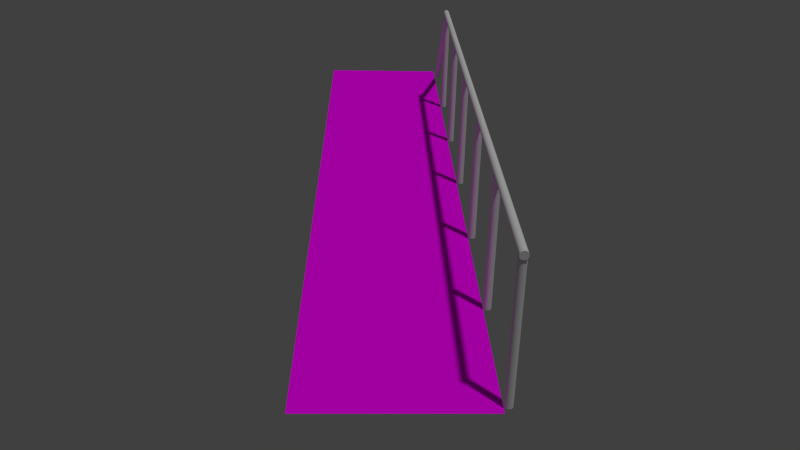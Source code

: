 # Source: bridge_model_new1.blend  (saved by Blender 2.79.0; exported with 4.5.12 LTS)
import bpy
from mathutils import Matrix  # noqa: F401  (used for matrix-valued properties, if any)

bpy.ops.wm.read_factory_settings(use_empty=True)
scene = bpy.context.scene
scene.name = 'Scene'

# ---- collections
col_collection_1 = bpy.data.collections.new('Collection 1'); scene.collection.children.link(col_collection_1)

# ---- images (referenced by path relative to the original .blend; pixels are not part of the script)
import os
ASSET_DIR = os.environ.get("B2B_ASSET_DIR", "")  # directory of the original .blend (textures are referenced by path, not embedded)
HERE = os.path.dirname(os.path.abspath(__file__))  # packed textures are extracted next to this script under _unpacked/

def load_image(name, relpath, width, height, colorspace="sRGB"):
    """Load a texture the original file referenced (path relative to the .blend, or extracted next to this script)."""
    p = next((c for c in (os.path.join(HERE, relpath), os.path.join(ASSET_DIR, relpath)) if relpath and os.path.exists(c)), "")
    if p:
        img = bpy.data.images.load(p, check_existing=True)
        img.name = name
    else:  # same state as the original file: an image datablock whose file is absent (Cycles renders it pink)
        img = bpy.data.images.new(name, width, height)
        img.source = "FILE"
        img.filepath = "//" + (relpath or name)
    img.colorspace_settings.name = colorspace
    return img
img_bridge_texture_jpg = load_image('bridge_texture.jpg', 'bridge_texture.jpg', 1024, 1024, 'sRGB')

# ---- materials (node trees are filled in below, after node groups)
mat_material_001 = bpy.data.materials.new('Material.001')
mat_material_001.alpha_threshold = 0.0
mat_material_001.diffuse_color = (0.8971, 0.8971, 0.8971, 1.0)
mat_material_001.roughness = 0.5

# ---- material node trees
mat_material_001.use_nodes = True; mat_material_001.node_tree.nodes.clear()
_N = mat_material_001.node_tree.nodes; _L = mat_material_001.node_tree.links
n0 = _N.new('ShaderNodeOutputMaterial'); n0.name = 'Material Output'; n0.location = (300, 300)
n1 = _N.new('ShaderNodeBsdfDiffuse'); n1.name = 'Diffuse BSDF'; n1.location = (10, 300)
n2 = _N.new('ShaderNodeTexImage'); n2.name = 'Image Texture'; n2.location = (-186, 360)
n2.width = 140
n2.image = img_bridge_texture_jpg
n3 = _N.new('ShaderNodeTexCoord'); n3.name = 'Texture Coordinate'; n3.location = (-384, 366)
_L.new(n1.outputs[0], n0.inputs[0])
_L.new(n2.outputs[0], n1.inputs[0])
_L.new(n3.outputs[0], n2.inputs[0])
n0.is_active_output = True

# ---- world
world_world = bpy.data.worlds.new('World'); scene.world = world_world
world_world.color = (0.05088, 0.05088, 0.05088)
world_world.use_sun_shadow = False
world_world.sun_shadow_jitter_overblur = 0.0
world_world.cycles.sampling_method = 'NONE'
world_world.cycles.sample_map_resolution = 256

# ---- cameras
cam_camera = bpy.data.cameras.new('Camera')
cam_camera.clip_end = 100.0
cam_camera.lens = 35.0
cam_camera.sensor_width = 32.0
cam_camera.sensor_height = 18.0
cam_camera.ortho_scale = 7.314
cam_camera.dof.focus_distance = 0.0

# ---- lights
light_sun = bpy.data.lights.new('Sun', 'SUN')
light_sun.transmission_factor = 0.0
light_sun.angle = 0.03999
light_sun.energy = 1.0
light_sun.shadow_buffer_clip_start = 0.5
light_sun.shadow_soft_size = 0.02
light_sun.shadow_cascade_max_distance = 1000.0
light_sun.cycles.use_multiple_importance_sampling = False

# ---- meshes
me_plane = bpy.data.meshes.new('Plane')
me_plane.from_pydata([(-1.0, -1.0, 0.0), (1.0, -1.0, 0.0), (-1.0, 1.0, 0.0), (1.0, 1.0, 0.0)], [], [(0, 1, 3, 2)])
me_plane.materials.append(mat_material_001)
me_plane.use_remesh_preserve_volume = False
me_plane.use_remesh_preserve_attributes = False
me_plane.use_mirror_vertex_groups = False
me_plane.update()
me_cylinder_008 = bpy.data.meshes.new('Cylinder.008')
me_cylinder_008.from_pydata([(0.0, 0.05, -0.48), (0.0, 0.05, 0.48), (0.009755, 0.04904, -0.48), (0.009755, 0.04904, 0.48), (0.01913, 0.04619, -0.48), (0.01913, 0.04619, 0.48), (0.02778, 0.04157, -0.48), (0.02778, 0.04157, 0.48), (0.03536, 0.03536, -0.48), (0.03536, 0.03536, 0.48), (0.04157, 0.02778, -0.48), (0.04157, 0.02778, 0.48), (0.04619, 0.01913, -0.48), (0.04619, 0.01913, 0.48), (0.04904, 0.009755, -0.48), (0.04904, 0.009755, 0.48), (0.05, 3.775e-09, -0.48), (0.05, 3.775e-09, 0.48), (0.04904, -0.009755, -0.48), (0.04904, -0.009755, 0.48), (0.04619, -0.01913, -0.48), (0.04619, -0.01913, 0.48), (0.04157, -0.02778, -0.48), (0.04157, -0.02778, 0.48), (0.03536, -0.03536, -0.48), (0.03536, -0.03536, 0.48), (0.02778, -0.04157, -0.48), (0.02778, -0.04157, 0.48), (0.01913, -0.04619, -0.48), (0.01913, -0.04619, 0.48), (0.009755, -0.04904, -0.48), (0.009755, -0.04904, 0.48), (-1.629e-08, -0.05, -0.48), (-1.629e-08, -0.05, 0.48), (-0.009755, -0.04904, -0.48), (-0.009755, -0.04904, 0.48), (-0.01913, -0.04619, -0.48), (-0.01913, -0.04619, 0.48), (-0.02778, -0.04157, -0.48), (-0.02778, -0.04157, 0.48), (-0.03536, -0.03536, -0.48), (-0.03536, -0.03536, 0.48), (-0.04157, -0.02778, -0.48), (-0.04157, -0.02778, 0.48), (-0.04619, -0.01913, -0.48), (-0.04619, -0.01913, 0.48), (-0.04904, -0.009754, -0.48), (-0.04904, -0.009754, 0.48), (-0.05, 4.828e-08, -0.48), (-0.05, 4.828e-08, 0.48), (-0.04904, 0.009755, -0.48), (-0.04904, 0.009755, 0.48), (-0.04619, 0.01913, -0.48), (-0.04619, 0.01913, 0.48), (-0.04157, 0.02778, -0.48), (-0.04157, 0.02778, 0.48), (-0.03536, 0.03536, -0.48), (-0.03536, 0.03536, 0.48), (-0.02778, 0.04157, -0.48), (-0.02778, 0.04157, 0.48), (-0.01913, 0.04619, -0.48), (-0.01913, 0.04619, 0.48), (-0.009754, 0.04904, -0.48), (-0.009754, 0.04904, 0.48)], [], [(0, 1, 3, 2), (2, 3, 5, 4), (4, 5, 7, 6), (6, 7, 9, 8), (8, 9, 11, 10), (10, 11, 13, 12), (12, 13, 15, 14), (14, 15, 17, 16), (16, 17, 19, 18), (18, 19, 21, 20), (20, 21, 23, 22), (22, 23, 25, 24), (24, 25, 27, 26), (26, 27, 29, 28), (28, 29, 31, 30), (30, 31, 33, 32), (32, 33, 35, 34), (34, 35, 37, 36), (36, 37, 39, 38), (38, 39, 41, 40), (40, 41, 43, 42), (42, 43, 45, 44), (44, 45, 47, 46), (46, 47, 49, 48), (48, 49, 51, 50), (50, 51, 53, 52), (52, 53, 55, 54), (54, 55, 57, 56), (56, 57, 59, 58), (58, 59, 61, 60), (3, 1, 63, 61, 59, 57, 55, 53, 51, 49, 47, 45, 43, 41, 39, 37, 35, 33, 31, 29, 27, 25, 23, 21, 19, 17, 15, 13, 11, 9, 7, 5), (60, 61, 63, 62), (62, 63, 1, 0), (0, 2, 4, 6, 8, 10, 12, 14, 16, 18, 20, 22, 24, 26, 28, 30, 32, 34, 36, 38, 40, 42, 44, 46, 48, 50, 52, 54, 56, 58, 60, 62)])
me_cylinder_008.use_remesh_preserve_volume = False
me_cylinder_008.use_remesh_preserve_attributes = False
me_cylinder_008.use_mirror_vertex_groups = False
me_cylinder_008.update()
me_cylinder_007 = bpy.data.meshes.new('Cylinder.007')
me_cylinder_007.from_pydata([(0.0, 0.05, -0.48), (0.0, 0.05, 0.48), (0.009755, 0.04904, -0.48), (0.009755, 0.04904, 0.48), (0.01913, 0.04619, -0.48), (0.01913, 0.04619, 0.48), (0.02778, 0.04157, -0.48), (0.02778, 0.04157, 0.48), (0.03536, 0.03536, -0.48), (0.03536, 0.03536, 0.48), (0.04157, 0.02778, -0.48), (0.04157, 0.02778, 0.48), (0.04619, 0.01913, -0.48), (0.04619, 0.01913, 0.48), (0.04904, 0.009755, -0.48), (0.04904, 0.009755, 0.48), (0.05, 3.775e-09, -0.48), (0.05, 3.775e-09, 0.48), (0.04904, -0.009755, -0.48), (0.04904, -0.009755, 0.48), (0.04619, -0.01913, -0.48), (0.04619, -0.01913, 0.48), (0.04157, -0.02778, -0.48), (0.04157, -0.02778, 0.48), (0.03536, -0.03536, -0.48), (0.03536, -0.03536, 0.48), (0.02778, -0.04157, -0.48), (0.02778, -0.04157, 0.48), (0.01913, -0.04619, -0.48), (0.01913, -0.04619, 0.48), (0.009755, -0.04904, -0.48), (0.009755, -0.04904, 0.48), (-1.629e-08, -0.05, -0.48), (-1.629e-08, -0.05, 0.48), (-0.009755, -0.04904, -0.48), (-0.009755, -0.04904, 0.48), (-0.01913, -0.04619, -0.48), (-0.01913, -0.04619, 0.48), (-0.02778, -0.04157, -0.48), (-0.02778, -0.04157, 0.48), (-0.03536, -0.03536, -0.48), (-0.03536, -0.03536, 0.48), (-0.04157, -0.02778, -0.48), (-0.04157, -0.02778, 0.48), (-0.04619, -0.01913, -0.48), (-0.04619, -0.01913, 0.48), (-0.04904, -0.009754, -0.48), (-0.04904, -0.009754, 0.48), (-0.05, 4.828e-08, -0.48), (-0.05, 4.828e-08, 0.48), (-0.04904, 0.009755, -0.48), (-0.04904, 0.009755, 0.48), (-0.04619, 0.01913, -0.48), (-0.04619, 0.01913, 0.48), (-0.04157, 0.02778, -0.48), (-0.04157, 0.02778, 0.48), (-0.03536, 0.03536, -0.48), (-0.03536, 0.03536, 0.48), (-0.02778, 0.04157, -0.48), (-0.02778, 0.04157, 0.48), (-0.01913, 0.04619, -0.48), (-0.01913, 0.04619, 0.48), (-0.009754, 0.04904, -0.48), (-0.009754, 0.04904, 0.48)], [], [(0, 1, 3, 2), (2, 3, 5, 4), (4, 5, 7, 6), (6, 7, 9, 8), (8, 9, 11, 10), (10, 11, 13, 12), (12, 13, 15, 14), (14, 15, 17, 16), (16, 17, 19, 18), (18, 19, 21, 20), (20, 21, 23, 22), (22, 23, 25, 24), (24, 25, 27, 26), (26, 27, 29, 28), (28, 29, 31, 30), (30, 31, 33, 32), (32, 33, 35, 34), (34, 35, 37, 36), (36, 37, 39, 38), (38, 39, 41, 40), (40, 41, 43, 42), (42, 43, 45, 44), (44, 45, 47, 46), (46, 47, 49, 48), (48, 49, 51, 50), (50, 51, 53, 52), (52, 53, 55, 54), (54, 55, 57, 56), (56, 57, 59, 58), (58, 59, 61, 60), (3, 1, 63, 61, 59, 57, 55, 53, 51, 49, 47, 45, 43, 41, 39, 37, 35, 33, 31, 29, 27, 25, 23, 21, 19, 17, 15, 13, 11, 9, 7, 5), (60, 61, 63, 62), (62, 63, 1, 0), (0, 2, 4, 6, 8, 10, 12, 14, 16, 18, 20, 22, 24, 26, 28, 30, 32, 34, 36, 38, 40, 42, 44, 46, 48, 50, 52, 54, 56, 58, 60, 62)])
me_cylinder_007.use_remesh_preserve_volume = False
me_cylinder_007.use_remesh_preserve_attributes = False
me_cylinder_007.use_mirror_vertex_groups = False
me_cylinder_007.update()
me_cylinder_006 = bpy.data.meshes.new('Cylinder.006')
me_cylinder_006.from_pydata([(0.0, 0.05, -0.48), (0.0, 0.05, 0.48), (0.009755, 0.04904, -0.48), (0.009755, 0.04904, 0.48), (0.01913, 0.04619, -0.48), (0.01913, 0.04619, 0.48), (0.02778, 0.04157, -0.48), (0.02778, 0.04157, 0.48), (0.03536, 0.03536, -0.48), (0.03536, 0.03536, 0.48), (0.04157, 0.02778, -0.48), (0.04157, 0.02778, 0.48), (0.04619, 0.01913, -0.48), (0.04619, 0.01913, 0.48), (0.04904, 0.009755, -0.48), (0.04904, 0.009755, 0.48), (0.05, 3.775e-09, -0.48), (0.05, 3.775e-09, 0.48), (0.04904, -0.009755, -0.48), (0.04904, -0.009755, 0.48), (0.04619, -0.01913, -0.48), (0.04619, -0.01913, 0.48), (0.04157, -0.02778, -0.48), (0.04157, -0.02778, 0.48), (0.03536, -0.03536, -0.48), (0.03536, -0.03536, 0.48), (0.02778, -0.04157, -0.48), (0.02778, -0.04157, 0.48), (0.01913, -0.04619, -0.48), (0.01913, -0.04619, 0.48), (0.009755, -0.04904, -0.48), (0.009755, -0.04904, 0.48), (-1.629e-08, -0.05, -0.48), (-1.629e-08, -0.05, 0.48), (-0.009755, -0.04904, -0.48), (-0.009755, -0.04904, 0.48), (-0.01913, -0.04619, -0.48), (-0.01913, -0.04619, 0.48), (-0.02778, -0.04157, -0.48), (-0.02778, -0.04157, 0.48), (-0.03536, -0.03536, -0.48), (-0.03536, -0.03536, 0.48), (-0.04157, -0.02778, -0.48), (-0.04157, -0.02778, 0.48), (-0.04619, -0.01913, -0.48), (-0.04619, -0.01913, 0.48), (-0.04904, -0.009754, -0.48), (-0.04904, -0.009754, 0.48), (-0.05, 4.828e-08, -0.48), (-0.05, 4.828e-08, 0.48), (-0.04904, 0.009755, -0.48), (-0.04904, 0.009755, 0.48), (-0.04619, 0.01913, -0.48), (-0.04619, 0.01913, 0.48), (-0.04157, 0.02778, -0.48), (-0.04157, 0.02778, 0.48), (-0.03536, 0.03536, -0.48), (-0.03536, 0.03536, 0.48), (-0.02778, 0.04157, -0.48), (-0.02778, 0.04157, 0.48), (-0.01913, 0.04619, -0.48), (-0.01913, 0.04619, 0.48), (-0.009754, 0.04904, -0.48), (-0.009754, 0.04904, 0.48)], [], [(0, 1, 3, 2), (2, 3, 5, 4), (4, 5, 7, 6), (6, 7, 9, 8), (8, 9, 11, 10), (10, 11, 13, 12), (12, 13, 15, 14), (14, 15, 17, 16), (16, 17, 19, 18), (18, 19, 21, 20), (20, 21, 23, 22), (22, 23, 25, 24), (24, 25, 27, 26), (26, 27, 29, 28), (28, 29, 31, 30), (30, 31, 33, 32), (32, 33, 35, 34), (34, 35, 37, 36), (36, 37, 39, 38), (38, 39, 41, 40), (40, 41, 43, 42), (42, 43, 45, 44), (44, 45, 47, 46), (46, 47, 49, 48), (48, 49, 51, 50), (50, 51, 53, 52), (52, 53, 55, 54), (54, 55, 57, 56), (56, 57, 59, 58), (58, 59, 61, 60), (3, 1, 63, 61, 59, 57, 55, 53, 51, 49, 47, 45, 43, 41, 39, 37, 35, 33, 31, 29, 27, 25, 23, 21, 19, 17, 15, 13, 11, 9, 7, 5), (60, 61, 63, 62), (62, 63, 1, 0), (0, 2, 4, 6, 8, 10, 12, 14, 16, 18, 20, 22, 24, 26, 28, 30, 32, 34, 36, 38, 40, 42, 44, 46, 48, 50, 52, 54, 56, 58, 60, 62)])
me_cylinder_006.use_remesh_preserve_volume = False
me_cylinder_006.use_remesh_preserve_attributes = False
me_cylinder_006.use_mirror_vertex_groups = False
me_cylinder_006.update()
me_cylinder_005 = bpy.data.meshes.new('Cylinder.005')
me_cylinder_005.from_pydata([(0.0, 0.05, -0.48), (0.0, 0.05, 0.48), (0.009755, 0.04904, -0.48), (0.009755, 0.04904, 0.48), (0.01913, 0.04619, -0.48), (0.01913, 0.04619, 0.48), (0.02778, 0.04157, -0.48), (0.02778, 0.04157, 0.48), (0.03536, 0.03536, -0.48), (0.03536, 0.03536, 0.48), (0.04157, 0.02778, -0.48), (0.04157, 0.02778, 0.48), (0.04619, 0.01913, -0.48), (0.04619, 0.01913, 0.48), (0.04904, 0.009755, -0.48), (0.04904, 0.009755, 0.48), (0.05, 3.775e-09, -0.48), (0.05, 3.775e-09, 0.48), (0.04904, -0.009755, -0.48), (0.04904, -0.009755, 0.48), (0.04619, -0.01913, -0.48), (0.04619, -0.01913, 0.48), (0.04157, -0.02778, -0.48), (0.04157, -0.02778, 0.48), (0.03536, -0.03536, -0.48), (0.03536, -0.03536, 0.48), (0.02778, -0.04157, -0.48), (0.02778, -0.04157, 0.48), (0.01913, -0.04619, -0.48), (0.01913, -0.04619, 0.48), (0.009755, -0.04904, -0.48), (0.009755, -0.04904, 0.48), (-1.629e-08, -0.05, -0.48), (-1.629e-08, -0.05, 0.48), (-0.009755, -0.04904, -0.48), (-0.009755, -0.04904, 0.48), (-0.01913, -0.04619, -0.48), (-0.01913, -0.04619, 0.48), (-0.02778, -0.04157, -0.48), (-0.02778, -0.04157, 0.48), (-0.03536, -0.03536, -0.48), (-0.03536, -0.03536, 0.48), (-0.04157, -0.02778, -0.48), (-0.04157, -0.02778, 0.48), (-0.04619, -0.01913, -0.48), (-0.04619, -0.01913, 0.48), (-0.04904, -0.009754, -0.48), (-0.04904, -0.009754, 0.48), (-0.05, 4.828e-08, -0.48), (-0.05, 4.828e-08, 0.48), (-0.04904, 0.009755, -0.48), (-0.04904, 0.009755, 0.48), (-0.04619, 0.01913, -0.48), (-0.04619, 0.01913, 0.48), (-0.04157, 0.02778, -0.48), (-0.04157, 0.02778, 0.48), (-0.03536, 0.03536, -0.48), (-0.03536, 0.03536, 0.48), (-0.02778, 0.04157, -0.48), (-0.02778, 0.04157, 0.48), (-0.01913, 0.04619, -0.48), (-0.01913, 0.04619, 0.48), (-0.009754, 0.04904, -0.48), (-0.009754, 0.04904, 0.48)], [], [(0, 1, 3, 2), (2, 3, 5, 4), (4, 5, 7, 6), (6, 7, 9, 8), (8, 9, 11, 10), (10, 11, 13, 12), (12, 13, 15, 14), (14, 15, 17, 16), (16, 17, 19, 18), (18, 19, 21, 20), (20, 21, 23, 22), (22, 23, 25, 24), (24, 25, 27, 26), (26, 27, 29, 28), (28, 29, 31, 30), (30, 31, 33, 32), (32, 33, 35, 34), (34, 35, 37, 36), (36, 37, 39, 38), (38, 39, 41, 40), (40, 41, 43, 42), (42, 43, 45, 44), (44, 45, 47, 46), (46, 47, 49, 48), (48, 49, 51, 50), (50, 51, 53, 52), (52, 53, 55, 54), (54, 55, 57, 56), (56, 57, 59, 58), (58, 59, 61, 60), (3, 1, 63, 61, 59, 57, 55, 53, 51, 49, 47, 45, 43, 41, 39, 37, 35, 33, 31, 29, 27, 25, 23, 21, 19, 17, 15, 13, 11, 9, 7, 5), (60, 61, 63, 62), (62, 63, 1, 0), (0, 2, 4, 6, 8, 10, 12, 14, 16, 18, 20, 22, 24, 26, 28, 30, 32, 34, 36, 38, 40, 42, 44, 46, 48, 50, 52, 54, 56, 58, 60, 62)])
me_cylinder_005.use_remesh_preserve_volume = False
me_cylinder_005.use_remesh_preserve_attributes = False
me_cylinder_005.use_mirror_vertex_groups = False
me_cylinder_005.update()
me_cylinder_004 = bpy.data.meshes.new('Cylinder.004')
me_cylinder_004.from_pydata([(0.0, 0.05, -0.48), (0.0, 0.05, 0.48), (0.009755, 0.04904, -0.48), (0.009755, 0.04904, 0.48), (0.01913, 0.04619, -0.48), (0.01913, 0.04619, 0.48), (0.02778, 0.04157, -0.48), (0.02778, 0.04157, 0.48), (0.03536, 0.03536, -0.48), (0.03536, 0.03536, 0.48), (0.04157, 0.02778, -0.48), (0.04157, 0.02778, 0.48), (0.04619, 0.01913, -0.48), (0.04619, 0.01913, 0.48), (0.04904, 0.009755, -0.48), (0.04904, 0.009755, 0.48), (0.05, 3.775e-09, -0.48), (0.05, 3.775e-09, 0.48), (0.04904, -0.009755, -0.48), (0.04904, -0.009755, 0.48), (0.04619, -0.01913, -0.48), (0.04619, -0.01913, 0.48), (0.04157, -0.02778, -0.48), (0.04157, -0.02778, 0.48), (0.03536, -0.03536, -0.48), (0.03536, -0.03536, 0.48), (0.02778, -0.04157, -0.48), (0.02778, -0.04157, 0.48), (0.01913, -0.04619, -0.48), (0.01913, -0.04619, 0.48), (0.009755, -0.04904, -0.48), (0.009755, -0.04904, 0.48), (-1.629e-08, -0.05, -0.48), (-1.629e-08, -0.05, 0.48), (-0.009755, -0.04904, -0.48), (-0.009755, -0.04904, 0.48), (-0.01913, -0.04619, -0.48), (-0.01913, -0.04619, 0.48), (-0.02778, -0.04157, -0.48), (-0.02778, -0.04157, 0.48), (-0.03536, -0.03536, -0.48), (-0.03536, -0.03536, 0.48), (-0.04157, -0.02778, -0.48), (-0.04157, -0.02778, 0.48), (-0.04619, -0.01913, -0.48), (-0.04619, -0.01913, 0.48), (-0.04904, -0.009754, -0.48), (-0.04904, -0.009754, 0.48), (-0.05, 4.828e-08, -0.48), (-0.05, 4.828e-08, 0.48), (-0.04904, 0.009755, -0.48), (-0.04904, 0.009755, 0.48), (-0.04619, 0.01913, -0.48), (-0.04619, 0.01913, 0.48), (-0.04157, 0.02778, -0.48), (-0.04157, 0.02778, 0.48), (-0.03536, 0.03536, -0.48), (-0.03536, 0.03536, 0.48), (-0.02778, 0.04157, -0.48), (-0.02778, 0.04157, 0.48), (-0.01913, 0.04619, -0.48), (-0.01913, 0.04619, 0.48), (-0.009754, 0.04904, -0.48), (-0.009754, 0.04904, 0.48)], [], [(0, 1, 3, 2), (2, 3, 5, 4), (4, 5, 7, 6), (6, 7, 9, 8), (8, 9, 11, 10), (10, 11, 13, 12), (12, 13, 15, 14), (14, 15, 17, 16), (16, 17, 19, 18), (18, 19, 21, 20), (20, 21, 23, 22), (22, 23, 25, 24), (24, 25, 27, 26), (26, 27, 29, 28), (28, 29, 31, 30), (30, 31, 33, 32), (32, 33, 35, 34), (34, 35, 37, 36), (36, 37, 39, 38), (38, 39, 41, 40), (40, 41, 43, 42), (42, 43, 45, 44), (44, 45, 47, 46), (46, 47, 49, 48), (48, 49, 51, 50), (50, 51, 53, 52), (52, 53, 55, 54), (54, 55, 57, 56), (56, 57, 59, 58), (58, 59, 61, 60), (3, 1, 63, 61, 59, 57, 55, 53, 51, 49, 47, 45, 43, 41, 39, 37, 35, 33, 31, 29, 27, 25, 23, 21, 19, 17, 15, 13, 11, 9, 7, 5), (60, 61, 63, 62), (62, 63, 1, 0), (0, 2, 4, 6, 8, 10, 12, 14, 16, 18, 20, 22, 24, 26, 28, 30, 32, 34, 36, 38, 40, 42, 44, 46, 48, 50, 52, 54, 56, 58, 60, 62)])
me_cylinder_004.use_remesh_preserve_volume = False
me_cylinder_004.use_remesh_preserve_attributes = False
me_cylinder_004.use_mirror_vertex_groups = False
me_cylinder_004.update()
me_cylinder_003 = bpy.data.meshes.new('Cylinder.003')
me_cylinder_003.from_pydata([(0.0, 0.05, -0.48), (0.0, 0.05, 0.48), (0.009755, 0.04904, -0.48), (0.009755, 0.04904, 0.48), (0.01913, 0.04619, -0.48), (0.01913, 0.04619, 0.48), (0.02778, 0.04157, -0.48), (0.02778, 0.04157, 0.48), (0.03536, 0.03536, -0.48), (0.03536, 0.03536, 0.48), (0.04157, 0.02778, -0.48), (0.04157, 0.02778, 0.48), (0.04619, 0.01913, -0.48), (0.04619, 0.01913, 0.48), (0.04904, 0.009755, -0.48), (0.04904, 0.009755, 0.48), (0.05, 3.775e-09, -0.48), (0.05, 3.775e-09, 0.48), (0.04904, -0.009755, -0.48), (0.04904, -0.009755, 0.48), (0.04619, -0.01913, -0.48), (0.04619, -0.01913, 0.48), (0.04157, -0.02778, -0.48), (0.04157, -0.02778, 0.48), (0.03536, -0.03536, -0.48), (0.03536, -0.03536, 0.48), (0.02778, -0.04157, -0.48), (0.02778, -0.04157, 0.48), (0.01913, -0.04619, -0.48), (0.01913, -0.04619, 0.48), (0.009755, -0.04904, -0.48), (0.009755, -0.04904, 0.48), (-1.629e-08, -0.05, -0.48), (-1.629e-08, -0.05, 0.48), (-0.009755, -0.04904, -0.48), (-0.009755, -0.04904, 0.48), (-0.01913, -0.04619, -0.48), (-0.01913, -0.04619, 0.48), (-0.02778, -0.04157, -0.48), (-0.02778, -0.04157, 0.48), (-0.03536, -0.03536, -0.48), (-0.03536, -0.03536, 0.48), (-0.04157, -0.02778, -0.48), (-0.04157, -0.02778, 0.48), (-0.04619, -0.01913, -0.48), (-0.04619, -0.01913, 0.48), (-0.04904, -0.009754, -0.48), (-0.04904, -0.009754, 0.48), (-0.05, 4.828e-08, -0.48), (-0.05, 4.828e-08, 0.48), (-0.04904, 0.009755, -0.48), (-0.04904, 0.009755, 0.48), (-0.04619, 0.01913, -0.48), (-0.04619, 0.01913, 0.48), (-0.04157, 0.02778, -0.48), (-0.04157, 0.02778, 0.48), (-0.03536, 0.03536, -0.48), (-0.03536, 0.03536, 0.48), (-0.02778, 0.04157, -0.48), (-0.02778, 0.04157, 0.48), (-0.01913, 0.04619, -0.48), (-0.01913, 0.04619, 0.48), (-0.009754, 0.04904, -0.48), (-0.009754, 0.04904, 0.48)], [], [(0, 1, 3, 2), (2, 3, 5, 4), (4, 5, 7, 6), (6, 7, 9, 8), (8, 9, 11, 10), (10, 11, 13, 12), (12, 13, 15, 14), (14, 15, 17, 16), (16, 17, 19, 18), (18, 19, 21, 20), (20, 21, 23, 22), (22, 23, 25, 24), (24, 25, 27, 26), (26, 27, 29, 28), (28, 29, 31, 30), (30, 31, 33, 32), (32, 33, 35, 34), (34, 35, 37, 36), (36, 37, 39, 38), (38, 39, 41, 40), (40, 41, 43, 42), (42, 43, 45, 44), (44, 45, 47, 46), (46, 47, 49, 48), (48, 49, 51, 50), (50, 51, 53, 52), (52, 53, 55, 54), (54, 55, 57, 56), (56, 57, 59, 58), (58, 59, 61, 60), (3, 1, 63, 61, 59, 57, 55, 53, 51, 49, 47, 45, 43, 41, 39, 37, 35, 33, 31, 29, 27, 25, 23, 21, 19, 17, 15, 13, 11, 9, 7, 5), (60, 61, 63, 62), (62, 63, 1, 0), (0, 2, 4, 6, 8, 10, 12, 14, 16, 18, 20, 22, 24, 26, 28, 30, 32, 34, 36, 38, 40, 42, 44, 46, 48, 50, 52, 54, 56, 58, 60, 62)])
me_cylinder_003.use_remesh_preserve_volume = False
me_cylinder_003.use_remesh_preserve_attributes = False
me_cylinder_003.use_mirror_vertex_groups = False
me_cylinder_003.update()
me_cylinder_002 = bpy.data.meshes.new('Cylinder.002')
me_cylinder_002.from_pydata([(0.0, 0.05, -0.48), (0.0, 0.05, 0.48), (0.009755, 0.04904, -0.48), (0.009755, 0.04904, 0.48), (0.01913, 0.04619, -0.48), (0.01913, 0.04619, 0.48), (0.02778, 0.04157, -0.48), (0.02778, 0.04157, 0.48), (0.03536, 0.03536, -0.48), (0.03536, 0.03536, 0.48), (0.04157, 0.02778, -0.48), (0.04157, 0.02778, 0.48), (0.04619, 0.01913, -0.48), (0.04619, 0.01913, 0.48), (0.04904, 0.009755, -0.48), (0.04904, 0.009755, 0.48), (0.05, 3.775e-09, -0.48), (0.05, 3.775e-09, 0.48), (0.04904, -0.009755, -0.48), (0.04904, -0.009755, 0.48), (0.04619, -0.01913, -0.48), (0.04619, -0.01913, 0.48), (0.04157, -0.02778, -0.48), (0.04157, -0.02778, 0.48), (0.03536, -0.03536, -0.48), (0.03536, -0.03536, 0.48), (0.02778, -0.04157, -0.48), (0.02778, -0.04157, 0.48), (0.01913, -0.04619, -0.48), (0.01913, -0.04619, 0.48), (0.009755, -0.04904, -0.48), (0.009755, -0.04904, 0.48), (-1.629e-08, -0.05, -0.48), (-1.629e-08, -0.05, 0.48), (-0.009755, -0.04904, -0.48), (-0.009755, -0.04904, 0.48), (-0.01913, -0.04619, -0.48), (-0.01913, -0.04619, 0.48), (-0.02778, -0.04157, -0.48), (-0.02778, -0.04157, 0.48), (-0.03536, -0.03536, -0.48), (-0.03536, -0.03536, 0.48), (-0.04157, -0.02778, -0.48), (-0.04157, -0.02778, 0.48), (-0.04619, -0.01913, -0.48), (-0.04619, -0.01913, 0.48), (-0.04904, -0.009754, -0.48), (-0.04904, -0.009754, 0.48), (-0.05, 4.828e-08, -0.48), (-0.05, 4.828e-08, 0.48), (-0.04904, 0.009755, -0.48), (-0.04904, 0.009755, 0.48), (-0.04619, 0.01913, -0.48), (-0.04619, 0.01913, 0.48), (-0.04157, 0.02778, -0.48), (-0.04157, 0.02778, 0.48), (-0.03536, 0.03536, -0.48), (-0.03536, 0.03536, 0.48), (-0.02778, 0.04157, -0.48), (-0.02778, 0.04157, 0.48), (-0.01913, 0.04619, -0.48), (-0.01913, 0.04619, 0.48), (-0.009754, 0.04904, -0.48), (-0.009754, 0.04904, 0.48)], [], [(0, 1, 3, 2), (2, 3, 5, 4), (4, 5, 7, 6), (6, 7, 9, 8), (8, 9, 11, 10), (10, 11, 13, 12), (12, 13, 15, 14), (14, 15, 17, 16), (16, 17, 19, 18), (18, 19, 21, 20), (20, 21, 23, 22), (22, 23, 25, 24), (24, 25, 27, 26), (26, 27, 29, 28), (28, 29, 31, 30), (30, 31, 33, 32), (32, 33, 35, 34), (34, 35, 37, 36), (36, 37, 39, 38), (38, 39, 41, 40), (40, 41, 43, 42), (42, 43, 45, 44), (44, 45, 47, 46), (46, 47, 49, 48), (48, 49, 51, 50), (50, 51, 53, 52), (52, 53, 55, 54), (54, 55, 57, 56), (56, 57, 59, 58), (58, 59, 61, 60), (3, 1, 63, 61, 59, 57, 55, 53, 51, 49, 47, 45, 43, 41, 39, 37, 35, 33, 31, 29, 27, 25, 23, 21, 19, 17, 15, 13, 11, 9, 7, 5), (60, 61, 63, 62), (62, 63, 1, 0), (0, 2, 4, 6, 8, 10, 12, 14, 16, 18, 20, 22, 24, 26, 28, 30, 32, 34, 36, 38, 40, 42, 44, 46, 48, 50, 52, 54, 56, 58, 60, 62)])
me_cylinder_002.use_remesh_preserve_volume = False
me_cylinder_002.use_remesh_preserve_attributes = False
me_cylinder_002.use_mirror_vertex_groups = False
me_cylinder_002.update()
me_cylinder_001 = bpy.data.meshes.new('Cylinder.001')
me_cylinder_001.from_pydata([(0.0, 0.05, -0.48), (0.0, 0.05, 0.48), (0.009755, 0.04904, -0.48), (0.009755, 0.04904, 0.48), (0.01913, 0.04619, -0.48), (0.01913, 0.04619, 0.48), (0.02778, 0.04157, -0.48), (0.02778, 0.04157, 0.48), (0.03536, 0.03536, -0.48), (0.03536, 0.03536, 0.48), (0.04157, 0.02778, -0.48), (0.04157, 0.02778, 0.48), (0.04619, 0.01913, -0.48), (0.04619, 0.01913, 0.48), (0.04904, 0.009755, -0.48), (0.04904, 0.009755, 0.48), (0.05, 3.775e-09, -0.48), (0.05, 3.775e-09, 0.48), (0.04904, -0.009755, -0.48), (0.04904, -0.009755, 0.48), (0.04619, -0.01913, -0.48), (0.04619, -0.01913, 0.48), (0.04157, -0.02778, -0.48), (0.04157, -0.02778, 0.48), (0.03536, -0.03536, -0.48), (0.03536, -0.03536, 0.48), (0.02778, -0.04157, -0.48), (0.02778, -0.04157, 0.48), (0.01913, -0.04619, -0.48), (0.01913, -0.04619, 0.48), (0.009755, -0.04904, -0.48), (0.009755, -0.04904, 0.48), (-1.629e-08, -0.05, -0.48), (-1.629e-08, -0.05, 0.48), (-0.009755, -0.04904, -0.48), (-0.009755, -0.04904, 0.48), (-0.01913, -0.04619, -0.48), (-0.01913, -0.04619, 0.48), (-0.02778, -0.04157, -0.48), (-0.02778, -0.04157, 0.48), (-0.03536, -0.03536, -0.48), (-0.03536, -0.03536, 0.48), (-0.04157, -0.02778, -0.48), (-0.04157, -0.02778, 0.48), (-0.04619, -0.01913, -0.48), (-0.04619, -0.01913, 0.48), (-0.04904, -0.009754, -0.48), (-0.04904, -0.009754, 0.48), (-0.05, 4.828e-08, -0.48), (-0.05, 4.828e-08, 0.48), (-0.04904, 0.009755, -0.48), (-0.04904, 0.009755, 0.48), (-0.04619, 0.01913, -0.48), (-0.04619, 0.01913, 0.48), (-0.04157, 0.02778, -0.48), (-0.04157, 0.02778, 0.48), (-0.03536, 0.03536, -0.48), (-0.03536, 0.03536, 0.48), (-0.02778, 0.04157, -0.48), (-0.02778, 0.04157, 0.48), (-0.01913, 0.04619, -0.48), (-0.01913, 0.04619, 0.48), (-0.009754, 0.04904, -0.48), (-0.009754, 0.04904, 0.48)], [], [(0, 1, 3, 2), (2, 3, 5, 4), (4, 5, 7, 6), (6, 7, 9, 8), (8, 9, 11, 10), (10, 11, 13, 12), (12, 13, 15, 14), (14, 15, 17, 16), (16, 17, 19, 18), (18, 19, 21, 20), (20, 21, 23, 22), (22, 23, 25, 24), (24, 25, 27, 26), (26, 27, 29, 28), (28, 29, 31, 30), (30, 31, 33, 32), (32, 33, 35, 34), (34, 35, 37, 36), (36, 37, 39, 38), (38, 39, 41, 40), (40, 41, 43, 42), (42, 43, 45, 44), (44, 45, 47, 46), (46, 47, 49, 48), (48, 49, 51, 50), (50, 51, 53, 52), (52, 53, 55, 54), (54, 55, 57, 56), (56, 57, 59, 58), (58, 59, 61, 60), (3, 1, 63, 61, 59, 57, 55, 53, 51, 49, 47, 45, 43, 41, 39, 37, 35, 33, 31, 29, 27, 25, 23, 21, 19, 17, 15, 13, 11, 9, 7, 5), (60, 61, 63, 62), (62, 63, 1, 0), (0, 2, 4, 6, 8, 10, 12, 14, 16, 18, 20, 22, 24, 26, 28, 30, 32, 34, 36, 38, 40, 42, 44, 46, 48, 50, 52, 54, 56, 58, 60, 62)])
me_cylinder_001.use_remesh_preserve_volume = False
me_cylinder_001.use_remesh_preserve_attributes = False
me_cylinder_001.use_mirror_vertex_groups = False
me_cylinder_001.update()
me_cylinder = bpy.data.meshes.new('Cylinder')
me_cylinder.from_pydata([(0.0, 0.05, -0.48), (0.0, 0.05, 0.48), (0.009755, 0.04904, -0.48), (0.009755, 0.04904, 0.48), (0.01913, 0.04619, -0.48), (0.01913, 0.04619, 0.48), (0.02778, 0.04157, -0.48), (0.02778, 0.04157, 0.48), (0.03536, 0.03536, -0.48), (0.03536, 0.03536, 0.48), (0.04157, 0.02778, -0.48), (0.04157, 0.02778, 0.48), (0.04619, 0.01913, -0.48), (0.04619, 0.01913, 0.48), (0.04904, 0.009755, -0.48), (0.04904, 0.009755, 0.48), (0.05, 3.775e-09, -0.48), (0.05, 3.775e-09, 0.48), (0.04904, -0.009755, -0.48), (0.04904, -0.009755, 0.48), (0.04619, -0.01913, -0.48), (0.04619, -0.01913, 0.48), (0.04157, -0.02778, -0.48), (0.04157, -0.02778, 0.48), (0.03536, -0.03536, -0.48), (0.03536, -0.03536, 0.48), (0.02778, -0.04157, -0.48), (0.02778, -0.04157, 0.48), (0.01913, -0.04619, -0.48), (0.01913, -0.04619, 0.48), (0.009755, -0.04904, -0.48), (0.009755, -0.04904, 0.48), (-1.629e-08, -0.05, -0.48), (-1.629e-08, -0.05, 0.48), (-0.009755, -0.04904, -0.48), (-0.009755, -0.04904, 0.48), (-0.01913, -0.04619, -0.48), (-0.01913, -0.04619, 0.48), (-0.02778, -0.04157, -0.48), (-0.02778, -0.04157, 0.48), (-0.03536, -0.03536, -0.48), (-0.03536, -0.03536, 0.48), (-0.04157, -0.02778, -0.48), (-0.04157, -0.02778, 0.48), (-0.04619, -0.01913, -0.48), (-0.04619, -0.01913, 0.48), (-0.04904, -0.009754, -0.48), (-0.04904, -0.009754, 0.48), (-0.05, 4.828e-08, -0.48), (-0.05, 4.828e-08, 0.48), (-0.04904, 0.009755, -0.48), (-0.04904, 0.009755, 0.48), (-0.04619, 0.01913, -0.48), (-0.04619, 0.01913, 0.48), (-0.04157, 0.02778, -0.48), (-0.04157, 0.02778, 0.48), (-0.03536, 0.03536, -0.48), (-0.03536, 0.03536, 0.48), (-0.02778, 0.04157, -0.48), (-0.02778, 0.04157, 0.48), (-0.01913, 0.04619, -0.48), (-0.01913, 0.04619, 0.48), (-0.009754, 0.04904, -0.48), (-0.009754, 0.04904, 0.48)], [], [(0, 1, 3, 2), (2, 3, 5, 4), (4, 5, 7, 6), (6, 7, 9, 8), (8, 9, 11, 10), (10, 11, 13, 12), (12, 13, 15, 14), (14, 15, 17, 16), (16, 17, 19, 18), (18, 19, 21, 20), (20, 21, 23, 22), (22, 23, 25, 24), (24, 25, 27, 26), (26, 27, 29, 28), (28, 29, 31, 30), (30, 31, 33, 32), (32, 33, 35, 34), (34, 35, 37, 36), (36, 37, 39, 38), (38, 39, 41, 40), (40, 41, 43, 42), (42, 43, 45, 44), (44, 45, 47, 46), (46, 47, 49, 48), (48, 49, 51, 50), (50, 51, 53, 52), (52, 53, 55, 54), (54, 55, 57, 56), (56, 57, 59, 58), (58, 59, 61, 60), (3, 1, 63, 61, 59, 57, 55, 53, 51, 49, 47, 45, 43, 41, 39, 37, 35, 33, 31, 29, 27, 25, 23, 21, 19, 17, 15, 13, 11, 9, 7, 5), (60, 61, 63, 62), (62, 63, 1, 0), (0, 2, 4, 6, 8, 10, 12, 14, 16, 18, 20, 22, 24, 26, 28, 30, 32, 34, 36, 38, 40, 42, 44, 46, 48, 50, 52, 54, 56, 58, 60, 62)])
me_cylinder.use_remesh_preserve_volume = False
me_cylinder.use_remesh_preserve_attributes = False
me_cylinder.use_mirror_vertex_groups = False
me_cylinder.update()

# ---- objects
ob_sun = bpy.data.objects.new('Sun', light_sun)
ob_plane = bpy.data.objects.new('Plane', me_plane)
ob_cylinder_008 = bpy.data.objects.new('Cylinder.008', me_cylinder_008)
ob_cylinder_007 = bpy.data.objects.new('Cylinder.007', me_cylinder_007)
ob_cylinder_006 = bpy.data.objects.new('Cylinder.006', me_cylinder_006)
ob_cylinder_005 = bpy.data.objects.new('Cylinder.005', me_cylinder_005)
ob_cylinder_004 = bpy.data.objects.new('Cylinder.004', me_cylinder_004)
ob_cylinder_003 = bpy.data.objects.new('Cylinder.003', me_cylinder_003)
ob_cylinder_002 = bpy.data.objects.new('Cylinder.002', me_cylinder_002)
ob_cylinder_001 = bpy.data.objects.new('Cylinder.001', me_cylinder_001)
ob_cylinder = bpy.data.objects.new('Cylinder', me_cylinder)
ob_camera = bpy.data.objects.new('Camera', cam_camera)

# ---- transforms, parenting, visibility, modifiers, constraints
ob_sun.location = (16.12, -3.184, 47.22)
ob_sun.rotation_euler = (-0.3349, 0.0, -1.766)
ob_sun.lineart.crease_threshold = 0.0
ob_plane.location = (-0.07129, 0.8035, 0.0)
ob_plane.rotation_euler = (0.0, -0.0, -2.48)
ob_plane.scale = (0.61, 3.3, 1.0)
ob_plane.lineart.crease_threshold = 0.0
ob_cylinder_008.location = (0.7942, 0.7325, 0.9913)
ob_cylinder_008.rotation_euler = (1.57, -2.22e-16, -2.48)
ob_cylinder_008.scale = (0.55, 0.55, 5.6)
ob_cylinder_008.lineart.crease_threshold = 0.0
ob_cylinder_007.location = (-1.107, 3.176, 0.4957)
ob_cylinder_007.rotation_euler = (-0.8203, 1.554e-16, -2.48)
ob_cylinder_007.scale = (0.55, 0.55, 1.39)
ob_cylinder_007.lineart.crease_threshold = 0.0
ob_cylinder_006.location = (2.424, -1.362, 0.4873)
ob_cylinder_006.rotation_euler = (0.0, -0.0, -2.48)
ob_cylinder_006.scale = (0.55, 0.55, 1.0)
ob_cylinder_006.lineart.crease_threshold = 0.0
ob_cylinder_005.location = (1.786, -0.5428, 0.4873)
ob_cylinder_005.rotation_euler = (0.0, -0.0, -2.48)
ob_cylinder_005.scale = (0.55, 0.55, 1.0)
ob_cylinder_005.lineart.crease_threshold = 0.0
ob_cylinder_004.location = (65.01, -81.8, 0.5162)
ob_cylinder_004.rotation_euler = (0.0, -0.0, -2.48)
ob_cylinder_004.lineart.crease_threshold = 0.0
ob_cylinder_003.location = (-0.7691, 2.742, 0.4873)
ob_cylinder_003.rotation_euler = (0.0, -0.0, -2.48)
ob_cylinder_003.scale = (0.55, 0.55, 1.0)
ob_cylinder_003.lineart.crease_threshold = 0.0
ob_cylinder_002.location = (-0.1299, 1.92, 0.4873)
ob_cylinder_002.rotation_euler = (0.0, -0.0, -2.48)
ob_cylinder_002.scale = (0.55, 0.55, 1.0)
ob_cylinder_002.lineart.crease_threshold = 0.0
ob_cylinder_001.location = (0.5074, 1.101, 0.4873)
ob_cylinder_001.rotation_euler = (0.0, -0.0, -2.48)
ob_cylinder_001.scale = (0.55, 0.55, 1.0)
ob_cylinder_001.lineart.crease_threshold = 0.0
ob_cylinder.location = (1.149, 0.2762, 0.4873)
ob_cylinder.rotation_euler = (0.0, -0.0, -2.48)
ob_cylinder.scale = (0.55, 0.55, 1.0)
ob_cylinder.lineart.crease_threshold = 0.0
ob_camera.location = (4.224, -4.945, 3.099)
ob_camera.rotation_euler = (1.109, -0.02104, 0.635)
ob_camera.lock_rotations_4d = False
ob_camera.empty_display_type = 'ARROWS'
ob_camera.color = (0.0, 0.0, 0.0, 0.0)
ob_camera.display_type = 'WIRE'
ob_camera.lineart.crease_threshold = 0.0

# ---- collection membership
col_collection_1.objects.link(ob_sun)
col_collection_1.objects.link(ob_plane)
col_collection_1.objects.link(ob_cylinder_008)
col_collection_1.objects.link(ob_cylinder_007)
col_collection_1.objects.link(ob_cylinder_006)
col_collection_1.objects.link(ob_cylinder_005)
col_collection_1.objects.link(ob_cylinder_004)
col_collection_1.objects.link(ob_cylinder_003)
col_collection_1.objects.link(ob_cylinder_002)
col_collection_1.objects.link(ob_cylinder_001)
col_collection_1.objects.link(ob_cylinder)
col_collection_1.objects.link(ob_camera)

# ---- scene / render settings (as saved in the file)
scene.camera = ob_camera
scene.frame_start = 1; scene.frame_end = 250; scene.frame_set(1)
scene.render.engine = 'CYCLES'
scene.render.resolution_percentage = 50
scene.render.dither_intensity = 0.0
scene.cycles.use_denoising = False
scene.cycles.samples = 100
scene.cycles.sampling_pattern = 'TABULATED_SOBOL'
scene.cycles.light_sampling_threshold = 0.0
scene.cycles.use_adaptive_sampling = False
scene.cycles.use_light_tree = False
scene.cycles.blur_glossy = 0.0
scene.cycles.pixel_filter_type = 'GAUSSIAN'
scene.cycles.sample_clamp_indirect = 0.0
scene.view_settings.view_transform = 'Standard'
bpy.context.view_layer.update()
